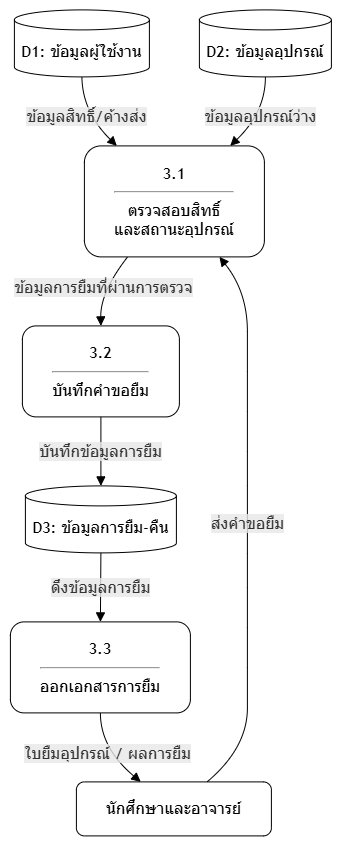

The diagram above was exported from draw.io. Its source (the exported page's mxGraphModel, read from the mxfile embedded in the PNG):
<mxGraphModel dx="1551" dy="857" grid="1" gridSize="10" guides="1" tooltips="1" connect="1" arrows="1" fold="1" page="1" pageScale="1" pageWidth="827" pageHeight="1169" math="0" shadow="0">
  <root>
    <mxCell id="0" />
    <mxCell id="1" parent="0" />
    <UserObject label="" mermaidData="{&#10;  &quot;data&quot;: &quot;graph TD\n    %% Process ย่อย\n    P31[\&quot;3.1 &lt;hr&gt; ตรวจสอบสิทธิ์&lt;br&gt;และสถานะอุปกรณ์\&quot;]\n    P32[\&quot;3.2 &lt;hr&gt; บันทึกคำขอยืม\&quot;]\n    P33[\&quot;3.3 &lt;hr&gt; ออกเอกสารการยืม\&quot;]\n\n    %% Entities &amp; Data Stores\n    User[\&quot;นักศึกษาและอาจารย์\&quot;]\n    D1[(\&quot;D1: ข้อมูลผู้ใช้งาน\&quot;)]\n    D2[(\&quot;D2: ข้อมูลอุปกรณ์\&quot;)]\n    D3[(\&quot;D3: ข้อมูลการยืม-คืน\&quot;)]\n\n    %% เส้นการไหลของข้อมูล (Data Flow)\n    User -- \&quot;ส่งคำขอยืม\&quot; --&gt; P31\n    D1 -- \&quot;ข้อมูลสิทธิ์/ค้างส่ง\&quot; --&gt; P31\n    D2 -- \&quot;ข้อมูลอุปกรณ์ว่าง\&quot; --&gt; P31\n\n    P31 -- \&quot;ข้อมูลการยืมที่ผ่านการตรวจ\&quot; --&gt; P32\n    P32 -- \&quot;บันทึกข้อมูลการยืม\&quot; --&gt; D3\n\n    D3 -- \&quot;ดึงข้อมูลการยืม\&quot; --&gt; P33\n    P33 -- \&quot;ใบยืมอุปกรณ์ / ผลการยืม\&quot; --&gt; User&quot;,&#10;  &quot;config&quot;: null&#10;}" id="_Lus11utLBwGh2UNG1Ck-50">
      <mxCell connectable="0" parent="1" style="group;transparentBounds=1;editIcon=1;lockedGroup=0;groupPadding=10;rounded=1;" vertex="1">
        <mxGeometry as="geometry" />
      </mxCell>
    </UserObject>
    <UserObject label="3.1 &lt;hr&gt; ตรวจสอบสิทธิ์&#10;และสถานะอุปกรณ์" mermaidId="n:P31" mermaidBaseStyle="html=1;whiteSpace=wrap;strokeWidth=1;fillColor=light-dark(#ECECFF,#1f2020);strokeColor=light-dark(#9370DB,#cccccc);fontColor=light-dark(#333333,#cccccc);fontFamily=Trebuchet MS,Verdana,Arial,sans-serif;fontSize=16;" mermaidBaseValue="3.1 &lt;hr&gt; ตรวจสอบสิทธิ์&#10;และสถานะอุปกรณ์" id="_Lus11utLBwGh2UNG1Ck-51">
      <mxCell parent="_Lus11utLBwGh2UNG1Ck-50" style="html=1;whiteSpace=wrap;strokeWidth=1;fontFamily=Trebuchet MS,Verdana,Arial,sans-serif;fontSize=16;rounded=1;" vertex="1">
        <mxGeometry height="111" width="180" x="327" y="246" as="geometry" />
      </mxCell>
    </UserObject>
    <UserObject label="3.2 &lt;hr&gt; บันทึกคำขอยืม" mermaidId="n:P32" mermaidBaseStyle="html=1;whiteSpace=wrap;strokeWidth=1;fillColor=light-dark(#ECECFF,#1f2020);strokeColor=light-dark(#9370DB,#cccccc);fontColor=light-dark(#333333,#cccccc);fontFamily=Trebuchet MS,Verdana,Arial,sans-serif;fontSize=16;" mermaidBaseValue="3.2 &lt;hr&gt; บันทึกคำขอยืม" id="_Lus11utLBwGh2UNG1Ck-52">
      <mxCell parent="_Lus11utLBwGh2UNG1Ck-50" style="html=1;whiteSpace=wrap;strokeWidth=1;fontFamily=Trebuchet MS,Verdana,Arial,sans-serif;fontSize=16;rounded=1;" vertex="1">
        <mxGeometry height="91" width="157" x="265" y="426" as="geometry" />
      </mxCell>
    </UserObject>
    <UserObject label="3.3 &lt;hr&gt; ออกเอกสารการยืม" mermaidId="n:P33" mermaidBaseStyle="html=1;whiteSpace=wrap;strokeWidth=1;fillColor=light-dark(#ECECFF,#1f2020);strokeColor=light-dark(#9370DB,#cccccc);fontColor=light-dark(#333333,#cccccc);fontFamily=Trebuchet MS,Verdana,Arial,sans-serif;fontSize=16;" mermaidBaseValue="3.3 &lt;hr&gt; ออกเอกสารการยืม" id="_Lus11utLBwGh2UNG1Ck-53">
      <mxCell parent="_Lus11utLBwGh2UNG1Ck-50" style="html=1;whiteSpace=wrap;strokeWidth=1;fontFamily=Trebuchet MS,Verdana,Arial,sans-serif;fontSize=16;rounded=1;" vertex="1">
        <mxGeometry height="91" width="180" x="253" y="722" as="geometry" />
      </mxCell>
    </UserObject>
    <UserObject label="นักศึกษาและอาจารย์" mermaidId="n:User" mermaidBaseStyle="html=1;whiteSpace=wrap;strokeWidth=1;fillColor=light-dark(#ECECFF,#1f2020);strokeColor=light-dark(#9370DB,#cccccc);fontColor=light-dark(#333333,#cccccc);fontFamily=Trebuchet MS,Verdana,Arial,sans-serif;fontSize=16;" mermaidBaseValue="นักศึกษาและอาจารย์" id="_Lus11utLBwGh2UNG1Ck-54">
      <mxCell parent="_Lus11utLBwGh2UNG1Ck-50" style="html=1;whiteSpace=wrap;strokeWidth=1;fontFamily=Trebuchet MS,Verdana,Arial,sans-serif;fontSize=16;rounded=1;" vertex="1">
        <mxGeometry height="54" width="195" x="319" y="882" as="geometry" />
      </mxCell>
    </UserObject>
    <UserObject label="D1: ข้อมูลผู้ใช้งาน" mermaidId="n:D1" mermaidBaseStyle="html=1;shape=cylinder3;boundedLbl=1;backgroundOutline=1;size=10;strokeWidth=1;whiteSpace=wrap;fillColor=light-dark(#ECECFF,#1f2020);strokeColor=light-dark(#9370DB,#cccccc);fontColor=light-dark(#333333,#cccccc);fontFamily=Trebuchet MS,Verdana,Arial,sans-serif;fontSize=16;" mermaidBaseValue="D1: ข้อมูลผู้ใช้งาน" id="_Lus11utLBwGh2UNG1Ck-55">
      <mxCell parent="_Lus11utLBwGh2UNG1Ck-50" style="html=1;shape=cylinder3;boundedLbl=1;backgroundOutline=1;size=10;strokeWidth=1;whiteSpace=wrap;fontFamily=Trebuchet MS,Verdana,Arial,sans-serif;fontSize=16;rounded=1;" vertex="1">
        <mxGeometry height="67" width="135" x="257" y="110" as="geometry" />
      </mxCell>
    </UserObject>
    <UserObject label="D2: ข้อมูลอุปกรณ์" mermaidId="n:D2" mermaidBaseStyle="html=1;shape=cylinder3;boundedLbl=1;backgroundOutline=1;size=10;strokeWidth=1;whiteSpace=wrap;fillColor=light-dark(#ECECFF,#1f2020);strokeColor=light-dark(#9370DB,#cccccc);fontColor=light-dark(#333333,#cccccc);fontFamily=Trebuchet MS,Verdana,Arial,sans-serif;fontSize=16;" mermaidBaseValue="D2: ข้อมูลอุปกรณ์" id="_Lus11utLBwGh2UNG1Ck-56">
      <mxCell parent="_Lus11utLBwGh2UNG1Ck-50" style="html=1;shape=cylinder3;boundedLbl=1;backgroundOutline=1;size=10;strokeWidth=1;whiteSpace=wrap;fontFamily=Trebuchet MS,Verdana,Arial,sans-serif;fontSize=16;rounded=1;" vertex="1">
        <mxGeometry height="67" width="132" x="442" y="110" as="geometry" />
      </mxCell>
    </UserObject>
    <UserObject label="D3: ข้อมูลการยืม-คืน" mermaidId="n:D3" mermaidBaseStyle="html=1;shape=cylinder3;boundedLbl=1;backgroundOutline=1;size=10;strokeWidth=1;whiteSpace=wrap;fillColor=light-dark(#ECECFF,#1f2020);strokeColor=light-dark(#9370DB,#cccccc);fontColor=light-dark(#333333,#cccccc);fontFamily=Trebuchet MS,Verdana,Arial,sans-serif;fontSize=16;" mermaidBaseValue="D3: ข้อมูลการยืม-คืน" id="_Lus11utLBwGh2UNG1Ck-57">
      <mxCell parent="_Lus11utLBwGh2UNG1Ck-50" style="html=1;shape=cylinder3;boundedLbl=1;backgroundOutline=1;size=10;strokeWidth=1;whiteSpace=wrap;fontFamily=Trebuchet MS,Verdana,Arial,sans-serif;fontSize=16;rounded=1;" vertex="1">
        <mxGeometry height="67" width="151" x="268" y="586" as="geometry" />
      </mxCell>
    </UserObject>
    <UserObject label="ส่งคำขอยืม" mermaidId="e:User-&gt;P31#0" mermaidBaseStyle="curved=1;startArrow=none;endArrow=block;endSize=7;strokeColor=light-dark(#333333,#cccccc);html=1;fontSize=16;labelBackgroundColor=light-dark(#E8E8E88D,#2a2a2a8D);fontFamily=Trebuchet MS,Verdana,Arial,sans-serif;fontColor=light-dark(#333333,#cccccc);exitX=0.67;exitY=0;entryX=0.75;entryY=1;" mermaidBaseValue="ส่งคำขอยืม" id="_Lus11utLBwGh2UNG1Ck-58">
      <mxCell edge="1" parent="_Lus11utLBwGh2UNG1Ck-50" source="_Lus11utLBwGh2UNG1Ck-54" style="curved=1;startArrow=none;endArrow=block;endSize=7;html=1;fontSize=16;labelBackgroundColor=light-dark(#E8E8E88D,#2a2a2a8D);fontFamily=Trebuchet MS,Verdana,Arial,sans-serif;fontColor=light-dark(#333333,#cccccc);exitX=0.67;exitY=0;entryX=0.75;entryY=1;rounded=1;" target="_Lus11utLBwGh2UNG1Ck-51">
        <mxGeometry relative="1" as="geometry">
          <Array as="points">
            <mxPoint x="490" y="848" />
            <mxPoint x="490" y="768" />
            <mxPoint x="490" y="688" />
            <mxPoint x="490" y="620" />
            <mxPoint x="490" y="552" />
            <mxPoint x="490" y="472" />
            <mxPoint x="490" y="392" />
          </Array>
        </mxGeometry>
      </mxCell>
    </UserObject>
    <UserObject label="ข้อมูลสิทธิ์/ค้างส่ง" mermaidId="e:D1-&gt;P31#0" mermaidBaseStyle="curved=1;startArrow=none;endArrow=block;endSize=7;strokeColor=light-dark(#333333,#cccccc);html=1;fontSize=16;labelBackgroundColor=light-dark(#E8E8E88D,#2a2a2a8D);fontFamily=Trebuchet MS,Verdana,Arial,sans-serif;fontColor=light-dark(#333333,#cccccc);exitX=0.5;exitY=1;entryX=0.18;entryY=0;" mermaidBaseValue="ข้อมูลสิทธิ์/ค้างส่ง" id="_Lus11utLBwGh2UNG1Ck-59">
      <mxCell edge="1" parent="_Lus11utLBwGh2UNG1Ck-50" source="_Lus11utLBwGh2UNG1Ck-55" style="curved=1;startArrow=none;endArrow=block;endSize=7;html=1;fontSize=16;labelBackgroundColor=light-dark(#E8E8E88D,#2a2a2a8D);fontFamily=Trebuchet MS,Verdana,Arial,sans-serif;fontColor=light-dark(#333333,#cccccc);exitX=0.5;exitY=1;entryX=0.18;entryY=0;rounded=1;" target="_Lus11utLBwGh2UNG1Ck-51">
        <mxGeometry relative="1" as="geometry">
          <Array as="points">
            <mxPoint x="325" y="212" />
          </Array>
        </mxGeometry>
      </mxCell>
    </UserObject>
    <UserObject label="ข้อมูลอุปกรณ์ว่าง" mermaidId="e:D2-&gt;P31#0" mermaidBaseStyle="curved=1;startArrow=none;endArrow=block;endSize=7;strokeColor=light-dark(#333333,#cccccc);html=1;fontSize=16;labelBackgroundColor=light-dark(#E8E8E88D,#2a2a2a8D);fontFamily=Trebuchet MS,Verdana,Arial,sans-serif;fontColor=light-dark(#333333,#cccccc);exitX=0.5;exitY=1;entryX=0.81;entryY=0;" mermaidBaseValue="ข้อมูลอุปกรณ์ว่าง" id="_Lus11utLBwGh2UNG1Ck-60">
      <mxCell edge="1" parent="_Lus11utLBwGh2UNG1Ck-50" source="_Lus11utLBwGh2UNG1Ck-56" style="curved=1;startArrow=none;endArrow=block;endSize=7;html=1;fontSize=16;labelBackgroundColor=light-dark(#E8E8E88D,#2a2a2a8D);fontFamily=Trebuchet MS,Verdana,Arial,sans-serif;fontColor=light-dark(#333333,#cccccc);exitX=0.5;exitY=1;entryX=0.81;entryY=0;rounded=1;" target="_Lus11utLBwGh2UNG1Ck-51">
        <mxGeometry relative="1" as="geometry">
          <Array as="points">
            <mxPoint x="508" y="212" />
          </Array>
        </mxGeometry>
      </mxCell>
    </UserObject>
    <UserObject label="ข้อมูลการยืมที่ผ่านการตรวจ" mermaidId="e:P31-&gt;P32#0" mermaidBaseStyle="curved=1;startArrow=none;endArrow=block;endSize=7;strokeColor=light-dark(#333333,#cccccc);html=1;fontSize=16;labelBackgroundColor=light-dark(#E8E8E88D,#2a2a2a8D);fontFamily=Trebuchet MS,Verdana,Arial,sans-serif;fontColor=light-dark(#333333,#cccccc);exitX=0.24;exitY=1;entryX=0.5;entryY=0;" mermaidBaseValue="ข้อมูลการยืมที่ผ่านการตรวจ" id="_Lus11utLBwGh2UNG1Ck-61">
      <mxCell edge="1" parent="_Lus11utLBwGh2UNG1Ck-50" source="_Lus11utLBwGh2UNG1Ck-51" style="curved=1;startArrow=none;endArrow=block;endSize=7;html=1;fontSize=16;labelBackgroundColor=light-dark(#E8E8E88D,#2a2a2a8D);fontFamily=Trebuchet MS,Verdana,Arial,sans-serif;fontColor=light-dark(#333333,#cccccc);exitX=0.24;exitY=1;entryX=0.5;entryY=0;rounded=1;" target="_Lus11utLBwGh2UNG1Ck-52">
        <mxGeometry relative="1" as="geometry">
          <Array as="points">
            <mxPoint x="343" y="392" />
          </Array>
        </mxGeometry>
      </mxCell>
    </UserObject>
    <UserObject label="บันทึกข้อมูลการยืม" mermaidId="e:P32-&gt;D3#0" mermaidBaseStyle="curved=1;startArrow=none;endArrow=block;endSize=7;strokeColor=light-dark(#333333,#cccccc);html=1;fontSize=16;labelBackgroundColor=light-dark(#E8E8E88D,#2a2a2a8D);fontFamily=Trebuchet MS,Verdana,Arial,sans-serif;fontColor=light-dark(#333333,#cccccc);exitX=0.5;exitY=1;entryX=0.5;entryY=0;" mermaidBaseValue="บันทึกข้อมูลการยืม" id="_Lus11utLBwGh2UNG1Ck-62">
      <mxCell edge="1" parent="_Lus11utLBwGh2UNG1Ck-50" source="_Lus11utLBwGh2UNG1Ck-52" style="curved=1;startArrow=none;endArrow=block;endSize=7;html=1;fontSize=16;labelBackgroundColor=light-dark(#E8E8E88D,#2a2a2a8D);fontFamily=Trebuchet MS,Verdana,Arial,sans-serif;fontColor=light-dark(#333333,#cccccc);exitX=0.5;exitY=1;entryX=0.5;entryY=0;rounded=1;" target="_Lus11utLBwGh2UNG1Ck-57">
        <mxGeometry relative="1" as="geometry">
          <Array as="points" />
        </mxGeometry>
      </mxCell>
    </UserObject>
    <UserObject label="ดึงข้อมูลการยืม" mermaidId="e:D3-&gt;P33#0" mermaidBaseStyle="curved=1;startArrow=none;endArrow=block;endSize=7;strokeColor=light-dark(#333333,#cccccc);html=1;fontSize=16;labelBackgroundColor=light-dark(#E8E8E88D,#2a2a2a8D);fontFamily=Trebuchet MS,Verdana,Arial,sans-serif;fontColor=light-dark(#333333,#cccccc);exitX=0.5;exitY=1;entryX=0.5;entryY=0;" mermaidBaseValue="ดึงข้อมูลการยืม" id="_Lus11utLBwGh2UNG1Ck-63">
      <mxCell edge="1" parent="_Lus11utLBwGh2UNG1Ck-50" source="_Lus11utLBwGh2UNG1Ck-57" style="curved=1;startArrow=none;endArrow=block;endSize=7;html=1;fontSize=16;labelBackgroundColor=light-dark(#E8E8E88D,#2a2a2a8D);fontFamily=Trebuchet MS,Verdana,Arial,sans-serif;fontColor=light-dark(#333333,#cccccc);exitX=0.5;exitY=1;entryX=0.5;entryY=0;rounded=1;" target="_Lus11utLBwGh2UNG1Ck-53">
        <mxGeometry relative="1" as="geometry">
          <Array as="points" />
        </mxGeometry>
      </mxCell>
    </UserObject>
    <UserObject label="ใบยืมอุปกรณ์ / ผลการยืม" mermaidId="e:P33-&gt;User#0" mermaidBaseStyle="curved=1;startArrow=none;endArrow=block;endSize=7;strokeColor=light-dark(#333333,#cccccc);html=1;fontSize=16;labelBackgroundColor=light-dark(#E8E8E88D,#2a2a2a8D);fontFamily=Trebuchet MS,Verdana,Arial,sans-serif;fontColor=light-dark(#333333,#cccccc);exitX=0.5;exitY=1;entryX=0.33;entryY=0;" mermaidBaseValue="ใบยืมอุปกรณ์ / ผลการยืม" id="_Lus11utLBwGh2UNG1Ck-64">
      <mxCell edge="1" parent="_Lus11utLBwGh2UNG1Ck-50" source="_Lus11utLBwGh2UNG1Ck-53" style="curved=1;startArrow=none;endArrow=block;endSize=7;html=1;fontSize=16;labelBackgroundColor=light-dark(#E8E8E88D,#2a2a2a8D);fontFamily=Trebuchet MS,Verdana,Arial,sans-serif;fontColor=light-dark(#333333,#cccccc);exitX=0.5;exitY=1;entryX=0.33;entryY=0;rounded=1;" target="_Lus11utLBwGh2UNG1Ck-54">
        <mxGeometry relative="1" as="geometry">
          <Array as="points">
            <mxPoint x="343" y="848" />
          </Array>
        </mxGeometry>
      </mxCell>
    </UserObject>
  </root>
</mxGraphModel>